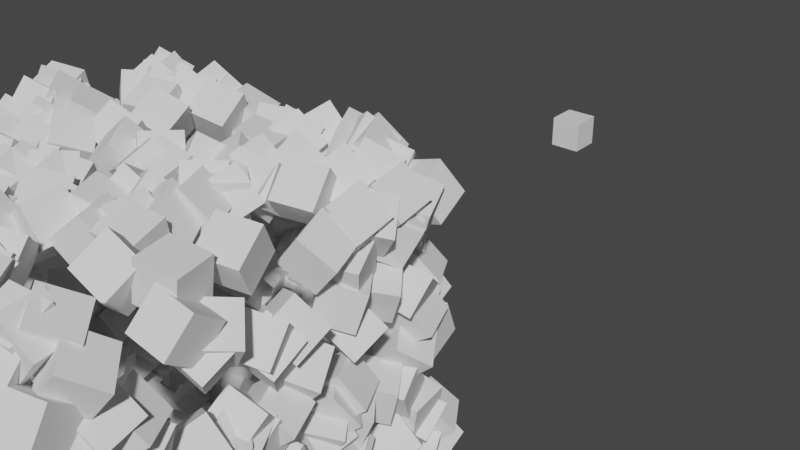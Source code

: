 # Source: 1026_GeometryNodesLab.blend  (saved by Blender 4.2.66; exported with 4.5.12 LTS)
import bpy
from mathutils import Matrix  # noqa: F401  (used for matrix-valued properties, if any)

bpy.ops.wm.read_factory_settings(use_empty=True)
scene = bpy.context.scene
scene.name = 'Scene'

# ---- collections
col_collection = bpy.data.collections.new('Collection'); scene.collection.children.link(col_collection)

# ---- node groups
ng_geometry_nodes = bpy.data.node_groups.new('Geometry Nodes', 'GeometryNodeTree')
_s = ng_geometry_nodes.interface.new_socket(name='Geometry', in_out='OUTPUT', socket_type='NodeSocketGeometry')
_s = ng_geometry_nodes.interface.new_socket(name='Geometry', in_out='INPUT', socket_type='NodeSocketGeometry')
ng_geometry_nodes.is_modifier = True
# nodes of 'Geometry Nodes' reference scene objects; filled in after objects exist

# ---- world
world_world = bpy.data.worlds.new('World'); scene.world = world_world
world_world.use_nodes = True; world_world.node_tree.nodes.clear()
_N = world_world.node_tree.nodes; _L = world_world.node_tree.links
n0 = _N.new('ShaderNodeOutputWorld'); n0.name = 'World Output'; n0.location = (300, 300)
n1 = _N.new('ShaderNodeBackground'); n1.name = 'Background'; n1.location = (10, 300)
n1.inputs[0].default_value = (0.05088, 0.05088, 0.05088, 1.0)
_L.new(n1.outputs[0], n0.inputs[0])
n0.is_active_output = True
world_world.color = (0.05088, 0.05088, 0.05088)
world_world.use_sun_shadow = False
world_world.sun_shadow_jitter_overblur = 0.0

# ---- meshes
me_cube = bpy.data.meshes.new('Cube')
me_cube.from_pydata([(-1.0, -1.0, -1.0), (-1.0, -1.0, 1.0), (-1.0, 1.0, -1.0), (-1.0, 1.0, 1.0), (1.0, -1.0, -1.0), (1.0, -1.0, 1.0), (1.0, 1.0, -1.0), (1.0, 1.0, 1.0)], [], [(0, 1, 3, 2), (2, 3, 7, 6), (6, 7, 5, 4), (4, 5, 1, 0), (2, 6, 4, 0), (7, 3, 1, 5)])
_uv = me_cube.uv_layers.new(name='UVMap')
_uv.uv.foreach_set('vector', [0.375, 0.0, 0.625, 0.0, 0.625, 0.25, 0.375, 0.25, 0.375, 0.25, 0.625, 0.25, 0.625, 0.5, 0.375, 0.5, 0.375, 0.5, 0.625, 0.5, 0.625, 0.75, 0.375, 0.75, 0.375, 0.75, 0.625, 0.75, 0.625, 1.0, 0.375, 1.0, 0.125, 0.5, 0.375, 0.5, 0.375, 0.75, 0.125, 0.75, 0.625, 0.5, 0.875, 0.5, 0.875, 0.75, 0.625, 0.75])
me_cube.update()
me_cube_002 = bpy.data.meshes.new('Cube.002')
me_cube_002.from_pydata([(-0.1, -0.1, -0.1), (-0.1, -0.1, 0.1), (-0.1, 0.1, -0.1), (-0.1, 0.1, 0.1), (0.1, -0.1, -0.1), (0.1, -0.1, 0.1), (0.1, 0.1, -0.1), (0.1, 0.1, 0.1)], [], [(0, 1, 3, 2), (2, 3, 7, 6), (6, 7, 5, 4), (4, 5, 1, 0), (2, 6, 4, 0), (7, 3, 1, 5)])
_uv = me_cube_002.uv_layers.new(name='UVMap')
_uv.uv.foreach_set('vector', [0.375, 0.0, 0.625, 0.0, 0.625, 0.25, 0.375, 0.25, 0.375, 0.25, 0.625, 0.25, 0.625, 0.5, 0.375, 0.5, 0.375, 0.5, 0.625, 0.5, 0.625, 0.75, 0.375, 0.75, 0.375, 0.75, 0.625, 0.75, 0.625, 1.0, 0.375, 1.0, 0.125, 0.5, 0.375, 0.5, 0.375, 0.75, 0.125, 0.75, 0.625, 0.5, 0.875, 0.5, 0.875, 0.75, 0.625, 0.75])
me_cube_002.update()

# ---- objects
ob_cube = bpy.data.objects.new('Cube', me_cube)
ob_cube_001 = bpy.data.objects.new('Cube.001', me_cube_002)
_N = ng_geometry_nodes.nodes; _L = ng_geometry_nodes.links
n0 = _N.new('NodeGroupInput'); n0.name = 'Group Input'; n0.location = (-535, 120)
n1 = _N.new('NodeGroupOutput'); n1.name = 'Group Output'; n1.location = (557, 0)
n2 = _N.new('GeometryNodeDistributePointsOnFaces'); n2.name = 'Distribute Points on Faces'; n2.location = (-361, -5)
n2.inputs[4].default_value = 25.6
n3 = _N.new('GeometryNodeJoinGeometry'); n3.name = 'Join Geometry'; n3.location = (334, 47)
n4 = _N.new('GeometryNodeInstanceOnPoints'); n4.name = 'Instance on Points'; n4.location = (154, -55)
n5 = _N.new('GeometryNodeObjectInfo'); n5.name = 'Object Info'; n5.location = (-309, -270)
n5.inputs[0].default_value = ob_cube_001
n6 = _N.new('FunctionNodeRandomValue'); n6.name = 'Random Value'; n6.location = (-93, -396)
n6.data_type = 'FLOAT_VECTOR'
_L.new(n3.outputs[0], n1.inputs[0])
_L.new(n0.outputs[0], n2.inputs[0])
_L.new(n4.outputs[0], n3.inputs[0])
_L.new(n2.outputs[0], n4.inputs[0])
_L.new(n5.outputs[4], n4.inputs[2])
_L.new(n6.outputs[0], n4.inputs[5])
n1.is_active_output = True

# ---- transforms, parenting, visibility, modifiers, constraints
ob_cube.location = (0.0, 0.0, 0.0)
_m = ob_cube.modifiers.new('GeometryNodes', 'NODES')
_m.node_group = ng_geometry_nodes
ob_cube_001.location = (0.0, 3.866, 0.0)

# ---- collection membership
col_collection.objects.link(ob_cube)
col_collection.objects.link(ob_cube_001)

# ---- scene / render settings (as saved in the file)
scene.frame_start = 1; scene.frame_end = 250; scene.frame_set(1)
scene.render.engine = 'BLENDER_EEVEE_NEXT'
scene.view_settings.view_transform = 'Filmic'
bpy.context.view_layer.update()

# ---- added for rendering (the .blend has no active camera and no usable light): camera, sun
cam_auto = bpy.data.cameras.new('AutoCamera')
cam_auto.lens = 50.0
cam_auto.sensor_width = 36.0
cam_auto.clip_end = 1000.0
ob_auto_camera = bpy.data.objects.new('AutoCamera', cam_auto)
scene.collection.objects.link(ob_auto_camera)
ob_auto_camera.location = (3.67846, -2.43131, 2.94277)
ob_auto_camera.rotation_euler = (1.09748, -7.21219e-08, 0.694738)
scene.camera = ob_auto_camera
light_auto_sun = bpy.data.lights.new('AutoSun', 'SUN')
light_auto_sun.energy = 3.0
light_auto_sun.angle = 0.0523599
ob_auto_sun = bpy.data.objects.new('AutoSun', light_auto_sun)
scene.collection.objects.link(ob_auto_sun)
ob_auto_sun.rotation_euler = (0.872665, 0.174533, 0.523599)
bpy.context.view_layer.update()
